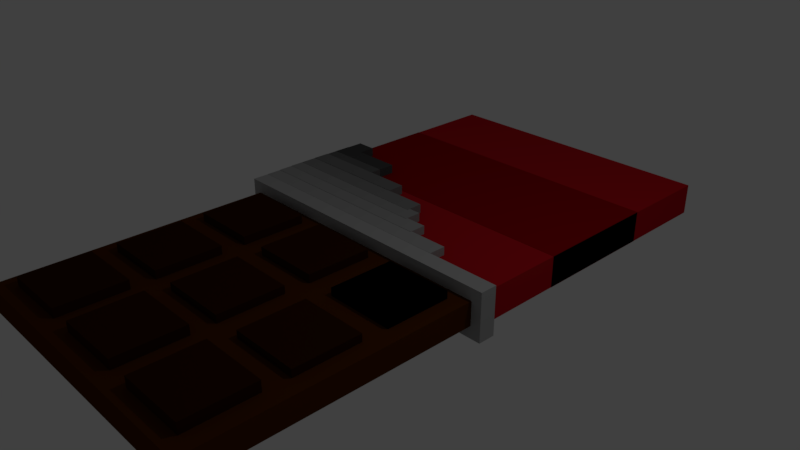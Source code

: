 # Source: chocolatebar.blend  (saved by Blender 2.79.0; exported with 4.5.12 LTS)
import bpy
from mathutils import Matrix  # noqa: F401  (used for matrix-valued properties, if any)

bpy.ops.wm.read_factory_settings(use_empty=True)
scene = bpy.context.scene
scene.name = 'Scene'

# ---- collections
col_collection_1 = bpy.data.collections.new('Collection 1'); scene.collection.children.link(col_collection_1)

# ---- materials (node trees are filled in below, after node groups)
mat_material_002 = bpy.data.materials.new('Material.002')
mat_material_002.alpha_threshold = 0.0
mat_material_002.use_transparent_shadow = False
mat_material_002.diffuse_color = (0.035, 0.008, 0.0, 1.0)
mat_material_002.roughness = 0.5
mat_material = bpy.data.materials.new('Material')
mat_material.alpha_threshold = 0.0
mat_material.use_transparent_shadow = False
mat_material.diffuse_color = (0.07641, 0.01906, 0.0, 1.0)
mat_material.roughness = 0.5
mat_material.line_color = (0.0, 0.0, 0.0, 1.0)
mat_material_009 = bpy.data.materials.new('Material.009')
mat_material_009.alpha_threshold = 0.0
mat_material_009.use_transparent_shadow = False
mat_material_009.diffuse_color = (0.4575, 0.006113, 0.01302, 1.0)
mat_material_009.roughness = 0.5
mat_material_017 = bpy.data.materials.new('Material.017')
mat_material_017.alpha_threshold = 0.0
mat_material_017.use_transparent_shadow = False
mat_material_017.diffuse_color = (0.06372, 0.06372, 0.06372, 1.0)
mat_material_017.roughness = 0.5
mat_material_010 = bpy.data.materials.new('Material.010')
mat_material_010.alpha_threshold = 0.0
mat_material_010.use_transparent_shadow = False
mat_material_010.diffuse_color = (0.3931, 0.3931, 0.3931, 1.0)
mat_material_010.roughness = 0.5
mat_material_011 = bpy.data.materials.new('Material.011')
mat_material_011.alpha_threshold = 0.0
mat_material_011.use_transparent_shadow = False
mat_material_011.diffuse_color = (0.3424, 0.3424, 0.3424, 1.0)
mat_material_011.roughness = 0.5
mat_material_012 = bpy.data.materials.new('Material.012')
mat_material_012.alpha_threshold = 0.0
mat_material_012.use_transparent_shadow = False
mat_material_012.diffuse_color = (0.3185, 0.3185, 0.3185, 1.0)
mat_material_012.roughness = 0.5
mat_material_013 = bpy.data.materials.new('Material.013')
mat_material_013.alpha_threshold = 0.0
mat_material_013.use_transparent_shadow = False
mat_material_013.diffuse_color = (0.281, 0.281, 0.281, 1.0)
mat_material_013.roughness = 0.5
mat_material_014 = bpy.data.materials.new('Material.014')
mat_material_014.alpha_threshold = 0.0
mat_material_014.use_transparent_shadow = False
mat_material_014.diffuse_color = (0.214, 0.214, 0.214, 1.0)
mat_material_014.roughness = 0.5
mat_material_015 = bpy.data.materials.new('Material.015')
mat_material_015.alpha_threshold = 0.0
mat_material_015.use_transparent_shadow = False
mat_material_015.diffuse_color = (0.1734, 0.1734, 0.1734, 1.0)
mat_material_015.roughness = 0.5
mat_material_016 = bpy.data.materials.new('Material.016')
mat_material_016.alpha_threshold = 0.0
mat_material_016.use_transparent_shadow = False
mat_material_016.diffuse_color = (0.1149, 0.1149, 0.1149, 1.0)
mat_material_016.roughness = 0.5
mat_material_018 = bpy.data.materials.new('Material.018')
mat_material_018.alpha_threshold = 0.0
mat_material_018.use_transparent_shadow = False
mat_material_018.diffuse_color = (0.281, 0.000569, 0.001686, 1.0)
mat_material_018.roughness = 0.5
mat_material_019 = bpy.data.materials.new('Material.019')
mat_material_019.alpha_threshold = 0.0
mat_material_019.use_transparent_shadow = False
mat_material_019.diffuse_color = (0.035, 0.008, 0.0, 1.0)
mat_material_019.roughness = 0.5
mat_material_020 = bpy.data.materials.new('Material.020')
mat_material_020.alpha_threshold = 0.0
mat_material_020.use_transparent_shadow = False
mat_material_020.diffuse_color = (0.035, 0.008, 0.0, 1.0)
mat_material_020.roughness = 0.5
mat_material_001 = bpy.data.materials.new('Material.001')
mat_material_001.alpha_threshold = 0.0
mat_material_001.use_transparent_shadow = False
mat_material_001.diffuse_color = (0.035, 0.008, 0.0, 1.0)
mat_material_001.roughness = 0.5
mat_material_003 = bpy.data.materials.new('Material.003')
mat_material_003.alpha_threshold = 0.0
mat_material_003.use_transparent_shadow = False
mat_material_003.diffuse_color = (0.035, 0.008, 0.0, 1.0)
mat_material_003.roughness = 0.5
mat_material_004 = bpy.data.materials.new('Material.004')
mat_material_004.alpha_threshold = 0.0
mat_material_004.use_transparent_shadow = False
mat_material_004.diffuse_color = (0.035, 0.008, 0.0, 1.0)
mat_material_004.roughness = 0.5
mat_material_005 = bpy.data.materials.new('Material.005')
mat_material_005.alpha_threshold = 0.0
mat_material_005.use_transparent_shadow = False
mat_material_005.diffuse_color = (0.035, 0.008, 0.0, 1.0)
mat_material_005.roughness = 0.5
mat_material_006 = bpy.data.materials.new('Material.006')
mat_material_006.alpha_threshold = 0.0
mat_material_006.use_transparent_shadow = False
mat_material_006.diffuse_color = (0.035, 0.008, 0.0, 1.0)
mat_material_006.roughness = 0.5

# ---- material node trees

# ---- world
world_world = bpy.data.worlds.new('World'); scene.world = world_world
world_world.color = (0.05088, 0.05088, 0.05088)
world_world.use_sun_shadow = False
world_world.sun_shadow_jitter_overblur = 0.0
world_world.cycles.sampling_method = 'MANUAL'

# ---- cameras
cam_camera = bpy.data.cameras.new('Camera')
cam_camera.clip_end = 100.0
cam_camera.lens = 35.0
cam_camera.sensor_width = 32.0
cam_camera.sensor_height = 18.0
cam_camera.ortho_scale = 7.314
cam_camera.dof.focus_distance = 0.0
cam_camera.dof.aperture_fstop = 128.0

# ---- lights
light_lamp = bpy.data.lights.new('Lamp', 'POINT')
light_lamp.transmission_factor = 0.0
light_lamp.cutoff_distance = 30.0
light_lamp.energy = 100.0
light_lamp.shadow_buffer_clip_start = 1.001
light_lamp.shadow_soft_size = 0.1
light_lamp.shadow_maximum_resolution = 0.006
light_lamp.use_absolute_resolution = True

# ---- meshes
me_cube_002 = bpy.data.meshes.new('Cube.002')
me_cube_002.from_pydata([(-1.0, -1.0, -1.0), (-1.0, -1.0, 1.0), (-1.0, 1.0, -1.0), (-1.0, 1.0, 1.0), (1.0, -1.0, -1.0), (1.0, -1.0, 1.0), (1.0, 1.0, -1.0), (1.0, 1.0, 1.0)], [], [(0, 1, 3, 2), (2, 3, 7, 6), (6, 7, 5, 4), (4, 5, 1, 0), (2, 6, 4, 0), (7, 3, 1, 5)])
me_cube_002.materials.append(mat_material_002)
me_cube_002.use_remesh_preserve_volume = False
me_cube_002.use_remesh_preserve_attributes = False
me_cube_002.use_mirror_vertex_groups = False
me_cube_002.update()
me_cube = bpy.data.meshes.new('Cube')
me_cube.from_pydata([(1.0, 1.0, -1.0), (1.0, -1.0, -1.0), (-1.0, -1.0, -1.0), (-1.0, 1.0, -1.0), (1.0, 1.0, 1.0), (1.0, -1.0, 1.0), (-1.0, -1.0, 1.0), (-1.0, 1.0, 1.0)], [], [(0, 1, 2, 3), (4, 7, 6, 5), (0, 4, 5, 1), (1, 5, 6, 2), (2, 6, 7, 3), (4, 0, 3, 7)])
me_cube.materials.append(mat_material)
me_cube.use_remesh_preserve_volume = False
me_cube.use_remesh_preserve_attributes = False
me_cube.use_mirror_vertex_groups = False
me_cube.update()
me_cube_003 = bpy.data.meshes.new('Cube.003')
me_cube_003.from_pydata([(-1.0, -1.0, -1.0), (-1.0, -1.0, 1.0), (-1.0, 1.0, -1.0), (-1.0, 1.0, 1.0), (1.0, -1.0, -1.0), (1.0, -1.0, 1.0), (1.0, 1.0, -1.0), (1.0, 1.0, 1.0)], [], [(0, 1, 3, 2), (2, 3, 7, 6), (6, 7, 5, 4), (4, 5, 1, 0), (2, 6, 4, 0), (7, 3, 1, 5)])
me_cube_003.materials.append(mat_material_002)
me_cube_003.use_remesh_preserve_volume = False
me_cube_003.use_remesh_preserve_attributes = False
me_cube_003.use_mirror_vertex_groups = False
me_cube_003.update()
me_cube_004 = bpy.data.meshes.new('Cube.004')
me_cube_004.from_pydata([(-1.0, -1.0, -1.0), (-1.0, -1.0, 1.0), (-1.0, 1.0, -1.0), (-1.0, 1.0, 1.0), (1.0, -1.0, -1.0), (1.0, -1.0, 1.0), (1.0, 1.0, -1.0), (1.0, 1.0, 1.0)], [], [(0, 1, 3, 2), (2, 3, 7, 6), (6, 7, 5, 4), (4, 5, 1, 0), (2, 6, 4, 0), (7, 3, 1, 5)])
me_cube_004.materials.append(mat_material_002)
me_cube_004.use_remesh_preserve_volume = False
me_cube_004.use_remesh_preserve_attributes = False
me_cube_004.use_mirror_vertex_groups = False
me_cube_004.update()
me_cube_005 = bpy.data.meshes.new('Cube.005')
me_cube_005.from_pydata([(-1.0, -1.0, -1.0), (-1.0, -1.0, 1.0), (-1.0, 1.0, -1.0), (-1.0, 1.0, 1.0), (1.0, -1.0, -1.0), (1.0, -1.0, 1.0), (1.0, 1.0, -1.0), (1.0, 1.0, 1.0)], [], [(0, 1, 3, 2), (2, 3, 7, 6), (6, 7, 5, 4), (4, 5, 1, 0), (2, 6, 4, 0), (7, 3, 1, 5)])
me_cube_005.materials.append(mat_material_002)
me_cube_005.use_remesh_preserve_volume = False
me_cube_005.use_remesh_preserve_attributes = False
me_cube_005.use_mirror_vertex_groups = False
me_cube_005.update()
me_cube_006 = bpy.data.meshes.new('Cube.006')
me_cube_006.from_pydata([(-1.0, -1.0, -1.0), (-1.0, -1.0, 1.0), (-1.0, 1.0, -1.0), (-1.0, 1.0, 1.0), (1.0, -1.0, -1.0), (1.0, -1.0, 1.0), (1.0, 1.0, -1.0), (1.0, 1.0, 1.0)], [], [(0, 1, 3, 2), (2, 3, 7, 6), (6, 7, 5, 4), (4, 5, 1, 0), (2, 6, 4, 0), (7, 3, 1, 5)])
me_cube_006.materials.append(mat_material_002)
me_cube_006.use_remesh_preserve_volume = False
me_cube_006.use_remesh_preserve_attributes = False
me_cube_006.use_mirror_vertex_groups = False
me_cube_006.update()
me_cube_008 = bpy.data.meshes.new('Cube.008')
me_cube_008.from_pydata([(-1.0, -1.0, -1.0), (-1.0, -1.0, 1.0), (-1.0, 1.0, -1.0), (-1.0, 1.0, 1.0), (1.0, -1.0, -1.0), (1.0, -1.0, 1.0), (1.0, 1.0, -1.0), (1.0, 1.0, 1.0)], [], [(0, 1, 3, 2), (2, 3, 7, 6), (6, 7, 5, 4), (4, 5, 1, 0), (2, 6, 4, 0), (7, 3, 1, 5)])
me_cube_008.materials.append(mat_material_002)
me_cube_008.use_remesh_preserve_volume = False
me_cube_008.use_remesh_preserve_attributes = False
me_cube_008.use_mirror_vertex_groups = False
me_cube_008.update()
me_cube_009 = bpy.data.meshes.new('Cube.009')
me_cube_009.from_pydata([(-1.0, -1.0, -1.0), (-1.0, -1.0, 1.0), (-1.0, 1.0, -1.0), (-1.0, 1.0, 1.0), (1.0, -1.0, -1.0), (1.0, -1.0, 1.0), (1.0, 1.0, -1.0), (1.0, 1.0, 1.0)], [], [(0, 1, 3, 2), (2, 3, 7, 6), (6, 7, 5, 4), (4, 5, 1, 0), (2, 6, 4, 0), (7, 3, 1, 5)])
me_cube_009.materials.append(mat_material_002)
me_cube_009.use_remesh_preserve_volume = False
me_cube_009.use_remesh_preserve_attributes = False
me_cube_009.use_mirror_vertex_groups = False
me_cube_009.update()
me_cube_010 = bpy.data.meshes.new('Cube.010')
me_cube_010.from_pydata([(-1.0, -1.0, -1.0), (-1.0, -1.0, 1.0), (-1.0, 1.0, -1.0), (-1.0, 1.0, 1.0), (1.0, -1.0, -1.0), (1.0, -1.0, 1.0), (1.0, 1.0, -1.0), (1.0, 1.0, 1.0)], [], [(0, 1, 3, 2), (2, 3, 7, 6), (6, 7, 5, 4), (4, 5, 1, 0), (2, 6, 4, 0), (7, 3, 1, 5)])
me_cube_010.materials.append(mat_material_009)
me_cube_010.use_remesh_preserve_volume = False
me_cube_010.use_remesh_preserve_attributes = False
me_cube_010.use_mirror_vertex_groups = False
me_cube_010.update()
me_cube_012 = bpy.data.meshes.new('Cube.012')
me_cube_012.from_pydata([(-1.0, -1.0, -1.0), (-1.0, -1.0, 1.0), (-1.0, 1.0, -1.0), (-1.0, 1.0, 1.0), (1.0, -1.0, -1.0), (1.0, -1.0, 1.0), (1.0, 1.0, -1.0), (1.0, 1.0, 1.0)], [], [(0, 1, 3, 2), (2, 3, 7, 6), (6, 7, 5, 4), (4, 5, 1, 0), (2, 6, 4, 0), (7, 3, 1, 5)])
me_cube_012.materials.append(mat_material_002)
me_cube_012.use_remesh_preserve_volume = False
me_cube_012.use_remesh_preserve_attributes = False
me_cube_012.use_mirror_vertex_groups = False
me_cube_012.update()
me_cube_015 = bpy.data.meshes.new('Cube.015')
me_cube_015.from_pydata([(-1.0, -1.0, -1.0), (-1.0, -1.0, 1.0), (-1.0, 1.0, -1.0), (-1.0, 1.0, 1.0), (1.0, -1.0, -1.0), (1.0, -1.0, 1.0), (1.0, 1.0, -1.0), (1.0, 1.0, 1.0)], [], [(0, 1, 3, 2), (2, 3, 7, 6), (6, 7, 5, 4), (4, 5, 1, 0), (2, 6, 4, 0), (7, 3, 1, 5)])
me_cube_015.materials.append(mat_material_017)
me_cube_015.use_remesh_preserve_volume = False
me_cube_015.use_remesh_preserve_attributes = False
me_cube_015.use_mirror_vertex_groups = False
me_cube_015.update()
me_cube_016 = bpy.data.meshes.new('Cube.016')
me_cube_016.from_pydata([(-1.0, -1.0, -1.0), (-1.0, -1.0, 1.0), (-1.0, 1.0, -1.0), (-1.0, 1.0, 1.0), (1.0, -1.0, -1.0), (1.0, -1.0, 1.0), (1.0, 1.0, -1.0), (1.0, 1.0, 1.0)], [], [(0, 1, 3, 2), (2, 3, 7, 6), (6, 7, 5, 4), (4, 5, 1, 0), (2, 6, 4, 0), (7, 3, 1, 5)])
me_cube_016.materials.append(mat_material_010)
me_cube_016.use_remesh_preserve_volume = False
me_cube_016.use_remesh_preserve_attributes = False
me_cube_016.use_mirror_vertex_groups = False
me_cube_016.update()
me_cube_017 = bpy.data.meshes.new('Cube.017')
me_cube_017.from_pydata([(-1.0, -1.0, -1.0), (-1.0, -1.0, 1.0), (-1.0, 1.0, -1.0), (-1.0, 1.0, 1.0), (1.0, -1.0, -1.0), (1.0, -1.0, 1.0), (1.0, 1.0, -1.0), (1.0, 1.0, 1.0)], [], [(0, 1, 3, 2), (2, 3, 7, 6), (6, 7, 5, 4), (4, 5, 1, 0), (2, 6, 4, 0), (7, 3, 1, 5)])
me_cube_017.materials.append(mat_material_011)
me_cube_017.use_remesh_preserve_volume = False
me_cube_017.use_remesh_preserve_attributes = False
me_cube_017.use_mirror_vertex_groups = False
me_cube_017.update()
me_cube_018 = bpy.data.meshes.new('Cube.018')
me_cube_018.from_pydata([(-1.0, -1.0, -1.0), (-1.0, -1.0, 1.0), (-1.0, 1.0, -1.0), (-1.0, 1.0, 1.0), (1.0, -1.0, -1.0), (1.0, -1.0, 1.0), (1.0, 1.0, -1.0), (1.0, 1.0, 1.0)], [], [(0, 1, 3, 2), (2, 3, 7, 6), (6, 7, 5, 4), (4, 5, 1, 0), (2, 6, 4, 0), (7, 3, 1, 5)])
me_cube_018.materials.append(mat_material_012)
me_cube_018.use_remesh_preserve_volume = False
me_cube_018.use_remesh_preserve_attributes = False
me_cube_018.use_mirror_vertex_groups = False
me_cube_018.update()
me_cube_019 = bpy.data.meshes.new('Cube.019')
me_cube_019.from_pydata([(-1.0, -1.0, -1.0), (-1.0, -1.0, 1.0), (-1.0, 1.0, -1.0), (-1.0, 1.0, 1.0), (1.0, -1.0, -1.0), (1.0, -1.0, 1.0), (1.0, 1.0, -1.0), (1.0, 1.0, 1.0)], [], [(0, 1, 3, 2), (2, 3, 7, 6), (6, 7, 5, 4), (4, 5, 1, 0), (2, 6, 4, 0), (7, 3, 1, 5)])
me_cube_019.materials.append(mat_material_013)
me_cube_019.use_remesh_preserve_volume = False
me_cube_019.use_remesh_preserve_attributes = False
me_cube_019.use_mirror_vertex_groups = False
me_cube_019.update()
me_cube_020 = bpy.data.meshes.new('Cube.020')
me_cube_020.from_pydata([(-1.0, -1.0, -1.0), (-1.0, -1.0, 1.0), (-1.0, 1.0, -1.0), (-1.0, 1.0, 1.0), (1.0, -1.0, -1.0), (1.0, -1.0, 1.0), (1.0, 1.0, -1.0), (1.0, 1.0, 1.0)], [], [(0, 1, 3, 2), (2, 3, 7, 6), (6, 7, 5, 4), (4, 5, 1, 0), (2, 6, 4, 0), (7, 3, 1, 5)])
me_cube_020.materials.append(mat_material_014)
me_cube_020.use_remesh_preserve_volume = False
me_cube_020.use_remesh_preserve_attributes = False
me_cube_020.use_mirror_vertex_groups = False
me_cube_020.update()
me_cube_021 = bpy.data.meshes.new('Cube.021')
me_cube_021.from_pydata([(-1.0, -1.0, -1.0), (-1.0, -1.0, 1.0), (-1.0, 1.0, -1.0), (-1.0, 1.0, 1.0), (1.0, -1.0, -1.0), (1.0, -1.0, 1.0), (1.0, 1.0, -1.0), (1.0, 1.0, 1.0)], [], [(0, 1, 3, 2), (2, 3, 7, 6), (6, 7, 5, 4), (4, 5, 1, 0), (2, 6, 4, 0), (7, 3, 1, 5)])
me_cube_021.materials.append(mat_material_015)
me_cube_021.use_remesh_preserve_volume = False
me_cube_021.use_remesh_preserve_attributes = False
me_cube_021.use_mirror_vertex_groups = False
me_cube_021.update()
me_cube_022 = bpy.data.meshes.new('Cube.022')
me_cube_022.from_pydata([(-1.0, -1.0, -1.0), (-1.0, -1.0, 1.0), (-1.0, 1.0, -1.0), (-1.0, 1.0, 1.0), (1.0, -1.0, -1.0), (1.0, -1.0, 1.0), (1.0, 1.0, -1.0), (1.0, 1.0, 1.0)], [], [(0, 1, 3, 2), (2, 3, 7, 6), (6, 7, 5, 4), (4, 5, 1, 0), (2, 6, 4, 0), (7, 3, 1, 5)])
me_cube_022.materials.append(mat_material_016)
me_cube_022.use_remesh_preserve_volume = False
me_cube_022.use_remesh_preserve_attributes = False
me_cube_022.use_mirror_vertex_groups = False
me_cube_022.update()
me_cube_023 = bpy.data.meshes.new('Cube.023')
me_cube_023.from_pydata([(-1.0, -1.0, -1.0), (-1.0, -1.0, 1.0), (-1.0, 1.0, -1.0), (-1.0, 1.0, 1.0), (1.0, -1.0, -1.0), (1.0, -1.0, 1.0), (1.0, 1.0, -1.0), (1.0, 1.0, 1.0)], [], [(0, 1, 3, 2), (2, 3, 7, 6), (6, 7, 5, 4), (4, 5, 1, 0), (2, 6, 4, 0), (7, 3, 1, 5)])
me_cube_023.materials.append(mat_material_017)
me_cube_023.use_remesh_preserve_volume = False
me_cube_023.use_remesh_preserve_attributes = False
me_cube_023.use_mirror_vertex_groups = False
me_cube_023.update()
me_cube_024 = bpy.data.meshes.new('Cube.024')
me_cube_024.from_pydata([(-1.0, -1.0, -1.0), (-1.0, -1.0, 1.0), (-1.0, 1.0, -1.0), (-1.0, 1.0, 1.0), (1.0, -1.0, -1.0), (1.0, -1.0, 1.0), (1.0, 1.0, -1.0), (1.0, 1.0, 1.0)], [], [(0, 1, 3, 2), (2, 3, 7, 6), (6, 7, 5, 4), (4, 5, 1, 0), (2, 6, 4, 0), (7, 3, 1, 5)])
me_cube_024.materials.append(mat_material_018)
me_cube_024.use_remesh_preserve_volume = False
me_cube_024.use_remesh_preserve_attributes = False
me_cube_024.use_mirror_vertex_groups = False
me_cube_024.update()
me_cube_025 = bpy.data.meshes.new('Cube.025')
me_cube_025.from_pydata([(-1.0, -1.0, -1.0), (-1.0, -1.0, 1.0), (-1.0, 1.0, -1.0), (-1.0, 1.0, 1.0), (1.0, -1.0, -1.0), (1.0, -1.0, 1.0), (1.0, 1.0, -1.0), (1.0, 1.0, 1.0)], [], [(0, 1, 3, 2), (2, 3, 7, 6), (6, 7, 5, 4), (4, 5, 1, 0), (2, 6, 4, 0), (7, 3, 1, 5)])
me_cube_025.materials.append(mat_material_019)
me_cube_025.use_remesh_preserve_volume = False
me_cube_025.use_remesh_preserve_attributes = False
me_cube_025.use_mirror_vertex_groups = False
me_cube_025.update()
me_cube_026 = bpy.data.meshes.new('Cube.026')
me_cube_026.from_pydata([(-1.0, -1.0, -1.0), (-1.0, -1.0, 1.0), (-1.0, 1.0, -1.0), (-1.0, 1.0, 1.0), (1.0, -1.0, -1.0), (1.0, -1.0, 1.0), (1.0, 1.0, -1.0), (1.0, 1.0, 1.0)], [], [(0, 1, 3, 2), (2, 3, 7, 6), (6, 7, 5, 4), (4, 5, 1, 0), (2, 6, 4, 0), (7, 3, 1, 5)])
me_cube_026.materials.append(mat_material_020)
me_cube_026.use_remesh_preserve_volume = False
me_cube_026.use_remesh_preserve_attributes = False
me_cube_026.use_mirror_vertex_groups = False
me_cube_026.update()
me_cube_001 = bpy.data.meshes.new('Cube.001')
me_cube_001.from_pydata([(-1.0, -1.0, -1.0), (-1.0, -1.0, 1.0), (-1.0, 1.0, -1.0), (-1.0, 1.0, 1.0), (1.0, -1.0, -1.0), (1.0, -1.0, 1.0), (1.0, 1.0, -1.0), (1.0, 1.0, 1.0)], [], [(0, 1, 3, 2), (2, 3, 7, 6), (6, 7, 5, 4), (4, 5, 1, 0), (2, 6, 4, 0), (7, 3, 1, 5)])
me_cube_001.materials.append(mat_material_001)
me_cube_001.use_remesh_preserve_volume = False
me_cube_001.use_remesh_preserve_attributes = False
me_cube_001.use_mirror_vertex_groups = False
me_cube_001.update()
me_cube_007 = bpy.data.meshes.new('Cube.007')
me_cube_007.from_pydata([(-1.0, -1.0, -1.0), (-1.0, -1.0, 1.0), (-1.0, 1.0, -1.0), (-1.0, 1.0, 1.0), (1.0, -1.0, -1.0), (1.0, -1.0, 1.0), (1.0, 1.0, -1.0), (1.0, 1.0, 1.0)], [], [(0, 1, 3, 2), (2, 3, 7, 6), (6, 7, 5, 4), (4, 5, 1, 0), (2, 6, 4, 0), (7, 3, 1, 5)])
me_cube_007.materials.append(mat_material_003)
me_cube_007.use_remesh_preserve_volume = False
me_cube_007.use_remesh_preserve_attributes = False
me_cube_007.use_mirror_vertex_groups = False
me_cube_007.update()
me_cube_011 = bpy.data.meshes.new('Cube.011')
me_cube_011.from_pydata([(-1.0, -1.0, -1.0), (-1.0, -1.0, 1.0), (-1.0, 1.0, -1.0), (-1.0, 1.0, 1.0), (1.0, -1.0, -1.0), (1.0, -1.0, 1.0), (1.0, 1.0, -1.0), (1.0, 1.0, 1.0)], [], [(0, 1, 3, 2), (2, 3, 7, 6), (6, 7, 5, 4), (4, 5, 1, 0), (2, 6, 4, 0), (7, 3, 1, 5)])
me_cube_011.materials.append(mat_material_004)
me_cube_011.use_remesh_preserve_volume = False
me_cube_011.use_remesh_preserve_attributes = False
me_cube_011.use_mirror_vertex_groups = False
me_cube_011.update()
me_cube_013 = bpy.data.meshes.new('Cube.013')
me_cube_013.from_pydata([(-1.0, -1.0, -1.0), (-1.0, -1.0, 1.0), (-1.0, 1.0, -1.0), (-1.0, 1.0, 1.0), (1.0, -1.0, -1.0), (1.0, -1.0, 1.0), (1.0, 1.0, -1.0), (1.0, 1.0, 1.0)], [], [(0, 1, 3, 2), (2, 3, 7, 6), (6, 7, 5, 4), (4, 5, 1, 0), (2, 6, 4, 0), (7, 3, 1, 5)])
me_cube_013.materials.append(mat_material_005)
me_cube_013.use_remesh_preserve_volume = False
me_cube_013.use_remesh_preserve_attributes = False
me_cube_013.use_mirror_vertex_groups = False
me_cube_013.update()
me_cube_014 = bpy.data.meshes.new('Cube.014')
me_cube_014.from_pydata([(-1.0, -1.0, -1.0), (-1.0, -1.0, 1.0), (-1.0, 1.0, -1.0), (-1.0, 1.0, 1.0), (1.0, -1.0, -1.0), (1.0, -1.0, 1.0), (1.0, 1.0, -1.0), (1.0, 1.0, 1.0)], [], [(0, 1, 3, 2), (2, 3, 7, 6), (6, 7, 5, 4), (4, 5, 1, 0), (2, 6, 4, 0), (7, 3, 1, 5)])
me_cube_014.materials.append(mat_material_006)
me_cube_014.use_remesh_preserve_volume = False
me_cube_014.use_remesh_preserve_attributes = False
me_cube_014.use_mirror_vertex_groups = False
me_cube_014.update()

# ---- objects
ob_cube_002 = bpy.data.objects.new('Cube.002', me_cube_002)
ob_cube = bpy.data.objects.new('Cube', me_cube)
ob_lamp = bpy.data.objects.new('Lamp', light_lamp)
ob_camera = bpy.data.objects.new('Camera', cam_camera)
ob_cube_003 = bpy.data.objects.new('Cube.003', me_cube_003)
ob_cube_004 = bpy.data.objects.new('Cube.004', me_cube_004)
ob_cube_005 = bpy.data.objects.new('Cube.005', me_cube_005)
ob_cube_006 = bpy.data.objects.new('Cube.006', me_cube_006)
ob_cube_008 = bpy.data.objects.new('Cube.008', me_cube_008)
ob_cube_009 = bpy.data.objects.new('Cube.009', me_cube_009)
ob_cube_010 = bpy.data.objects.new('Cube.010', me_cube_010)
ob_cube_012 = bpy.data.objects.new('Cube.012', me_cube_012)
ob_cube_015 = bpy.data.objects.new('Cube.015', me_cube_015)
ob_cube_016 = bpy.data.objects.new('Cube.016', me_cube_016)
ob_cube_017 = bpy.data.objects.new('Cube.017', me_cube_017)
ob_cube_018 = bpy.data.objects.new('Cube.018', me_cube_018)
ob_cube_019 = bpy.data.objects.new('Cube.019', me_cube_019)
ob_cube_020 = bpy.data.objects.new('Cube.020', me_cube_020)
ob_cube_021 = bpy.data.objects.new('Cube.021', me_cube_021)
ob_cube_022 = bpy.data.objects.new('Cube.022', me_cube_022)
ob_cube_023 = bpy.data.objects.new('Cube.023', me_cube_023)
ob_cube_001 = bpy.data.objects.new('Cube.001', me_cube_024)
ob_cube_007 = bpy.data.objects.new('Cube.007', me_cube_025)
ob_cube_011 = bpy.data.objects.new('Cube.011', me_cube_026)
ob_cube_013 = bpy.data.objects.new('Cube.013', me_cube_001)
ob_cube_014 = bpy.data.objects.new('Cube.014', me_cube_007)
ob_cube_024 = bpy.data.objects.new('Cube.024', me_cube_011)
ob_cube_025 = bpy.data.objects.new('Cube.025', me_cube_013)
ob_cube_026 = bpy.data.objects.new('Cube.026', me_cube_014)

# ---- transforms, parenting, visibility, modifiers, constraints
ob_cube_002.location = (1.294, -3.339, 0.3432)
ob_cube_002.scale = (0.4662, 0.4475, 0.08904)
ob_cube_002.lineart.crease_threshold = 0.0
ob_cube.location = (0.001456, 0.005387, 0.1237)
ob_cube.scale = (2.001, 3.995, 0.1626)
ob_cube.lock_rotations_4d = False
ob_cube.empty_display_type = 'ARROWS'
ob_cube.lineart.crease_threshold = 0.0
ob_lamp.location = (4.076, 1.005, 5.904)
ob_lamp.rotation_euler = (0.6503, 0.05522, 1.866)
ob_lamp.lock_rotations_4d = False
ob_lamp.empty_display_type = 'ARROWS'
ob_lamp.color = (0.0, 0.0, 0.0, 0.0)
ob_lamp.lineart.crease_threshold = 0.0
ob_camera.location = (7.481, -6.508, 5.344)
ob_camera.rotation_euler = (1.109, 0.0, 0.8149)
ob_camera.lock_rotations_4d = False
ob_camera.empty_display_type = 'ARROWS'
ob_camera.color = (0.0, 0.0, 0.0, 0.0)
ob_camera.display_type = 'WIRE'
ob_camera.lineart.crease_threshold = 0.0
ob_cube_003.location = (-0.00458, -3.319, 0.3326)
ob_cube_003.scale = (0.4662, 0.4475, 0.08904)
ob_cube_003.lineart.crease_threshold = 0.0
ob_cube_004.location = (-1.279, -2.103, 0.1258)
ob_cube_004.scale = (0.4662, 0.4475, 0.2803)
ob_cube_004.lineart.crease_threshold = 0.0
ob_cube_005.location = (-1.281, -3.318, 0.3261)
ob_cube_005.scale = (0.4662, 0.4475, 0.08904)
ob_cube_005.lineart.crease_threshold = 0.0
ob_cube_006.location = (1.337, -2.096, -0.09625)
ob_cube_006.scale = (0.4662, 0.4475, 0.08904)
ob_cube_006.lineart.crease_threshold = 0.0
ob_cube_008.location = (1.311, -2.107, 0.3034)
ob_cube_008.scale = (0.4662, 0.4475, 0.08904)
ob_cube_008.lineart.crease_threshold = 0.0
ob_cube_009.location = (-1.294, -0.8743, 0.1181)
ob_cube_009.scale = (0.4662, 0.4475, 0.2854)
ob_cube_009.lineart.crease_threshold = 0.0
ob_cube_010.location = (-0.01579, 2.03, 0.1313)
ob_cube_010.scale = (2.064, 2.177, 0.2134)
ob_cube_010.lineart.crease_threshold = 0.0
ob_cube_012.location = (1.316, -0.862, 0.1122)
ob_cube_012.scale = (0.4662, 0.4475, 0.2805)
ob_cube_012.lineart.crease_threshold = 0.0
ob_cube_015.location = (-1.972, 1.582, 0.1405)
ob_cube_015.scale = (0.1431, 0.1178, 0.33)
ob_cube_015.lineart.crease_threshold = 0.0
ob_cube_016.location = (0.006379, -0.1398, 0.1239)
ob_cube_016.scale = (2.139, 0.1178, 0.33)
ob_cube_016.lineart.crease_threshold = 0.0
ob_cube_017.location = (-0.5059, 0.09508, 0.1258)
ob_cube_017.scale = (1.628, 0.1178, 0.33)
ob_cube_017.lineart.crease_threshold = 0.0
ob_cube_018.location = (-0.7865, 0.3113, 0.1299)
ob_cube_018.scale = (1.35, 0.1178, 0.33)
ob_cube_018.lineart.crease_threshold = 0.0
ob_cube_019.location = (-0.9366, 0.5189, 0.1328)
ob_cube_019.scale = (1.201, 0.1178, 0.33)
ob_cube_019.lineart.crease_threshold = 0.0
ob_cube_020.location = (-1.022, 0.7114, 0.1354)
ob_cube_020.scale = (1.111, 0.1178, 0.33)
ob_cube_020.lineart.crease_threshold = 0.0
ob_cube_021.location = (-1.319, 0.945, 0.1407)
ob_cube_021.scale = (0.8086, 0.1178, 0.33)
ob_cube_021.lineart.crease_threshold = 0.0
ob_cube_022.location = (-1.632, 1.174, 0.1397)
ob_cube_022.scale = (0.4897, 0.1178, 0.33)
ob_cube_022.lineart.crease_threshold = 0.0
ob_cube_023.location = (-1.63, 1.346, 0.1418)
ob_cube_023.scale = (0.4897, 0.1178, 0.33)
ob_cube_023.lineart.crease_threshold = 0.0
ob_cube_001.location = (-0.01579, 2.03, 0.1313)
ob_cube_001.scale = (2.064, 0.8925, 0.2165)
ob_cube_001.lineart.crease_threshold = 0.0
ob_cube_007.location = (1.316, -0.862, 0.1122)
ob_cube_007.scale = (0.4662, 0.4475, 0.2805)
ob_cube_007.lineart.crease_threshold = 0.0
ob_cube_011.location = (0.002789, -0.8728, 0.1192)
ob_cube_011.scale = (0.4662, 0.4475, 0.2854)
ob_cube_011.lineart.crease_threshold = 0.0
ob_cube_013.location = (-0.003671, -2.108, 0.3075)
ob_cube_013.scale = (0.4662, 0.4475, 0.08904)
ob_cube_013.lineart.crease_threshold = 0.0
ob_cube_014.location = (0.007058, -2.087, -0.07787)
ob_cube_014.scale = (0.4662, 0.4475, 0.08904)
ob_cube_014.lineart.crease_threshold = 0.0
ob_cube_024.location = (1.306, -3.341, -0.07587)
ob_cube_024.scale = (0.4662, 0.4475, 0.08904)
ob_cube_024.lineart.crease_threshold = 0.0
ob_cube_025.location = (-1.255, -3.346, -0.06495)
ob_cube_025.scale = (0.4662, 0.4475, 0.08904)
ob_cube_025.lineart.crease_threshold = 0.0
ob_cube_026.location = (0.01624, -3.332, -0.08375)
ob_cube_026.scale = (0.4662, 0.4475, 0.08904)
ob_cube_026.lineart.crease_threshold = 0.0

# ---- collection membership
col_collection_1.objects.link(ob_cube_002)
col_collection_1.objects.link(ob_cube)
col_collection_1.objects.link(ob_lamp)
col_collection_1.objects.link(ob_camera)
col_collection_1.objects.link(ob_cube_003)
col_collection_1.objects.link(ob_cube_004)
col_collection_1.objects.link(ob_cube_005)
col_collection_1.objects.link(ob_cube_006)
col_collection_1.objects.link(ob_cube_008)
col_collection_1.objects.link(ob_cube_009)
col_collection_1.objects.link(ob_cube_010)
col_collection_1.objects.link(ob_cube_012)
col_collection_1.objects.link(ob_cube_015)
col_collection_1.objects.link(ob_cube_016)
col_collection_1.objects.link(ob_cube_017)
col_collection_1.objects.link(ob_cube_018)
col_collection_1.objects.link(ob_cube_019)
col_collection_1.objects.link(ob_cube_020)
col_collection_1.objects.link(ob_cube_021)
col_collection_1.objects.link(ob_cube_022)
col_collection_1.objects.link(ob_cube_023)
col_collection_1.objects.link(ob_cube_001)
col_collection_1.objects.link(ob_cube_007)
col_collection_1.objects.link(ob_cube_011)
col_collection_1.objects.link(ob_cube_013)
col_collection_1.objects.link(ob_cube_014)
col_collection_1.objects.link(ob_cube_024)
col_collection_1.objects.link(ob_cube_025)
col_collection_1.objects.link(ob_cube_026)

# ---- scene / render settings (as saved in the file)
scene.camera = ob_camera
scene.frame_start = 1; scene.frame_end = 250; scene.frame_set(30)
scene.render.engine = 'BLENDER_EEVEE_NEXT'
scene.render.resolution_percentage = 50
scene.render.dither_intensity = 0.0
scene.cycles.use_denoising = False
scene.cycles.samples = 128
scene.cycles.sampling_pattern = 'TABULATED_SOBOL'
scene.cycles.use_adaptive_sampling = False
scene.cycles.use_light_tree = False
scene.cycles.blur_glossy = 0.0
scene.cycles.sample_clamp_indirect = 0.0
scene.view_settings.view_transform = 'Standard'
bpy.context.view_layer.update()
